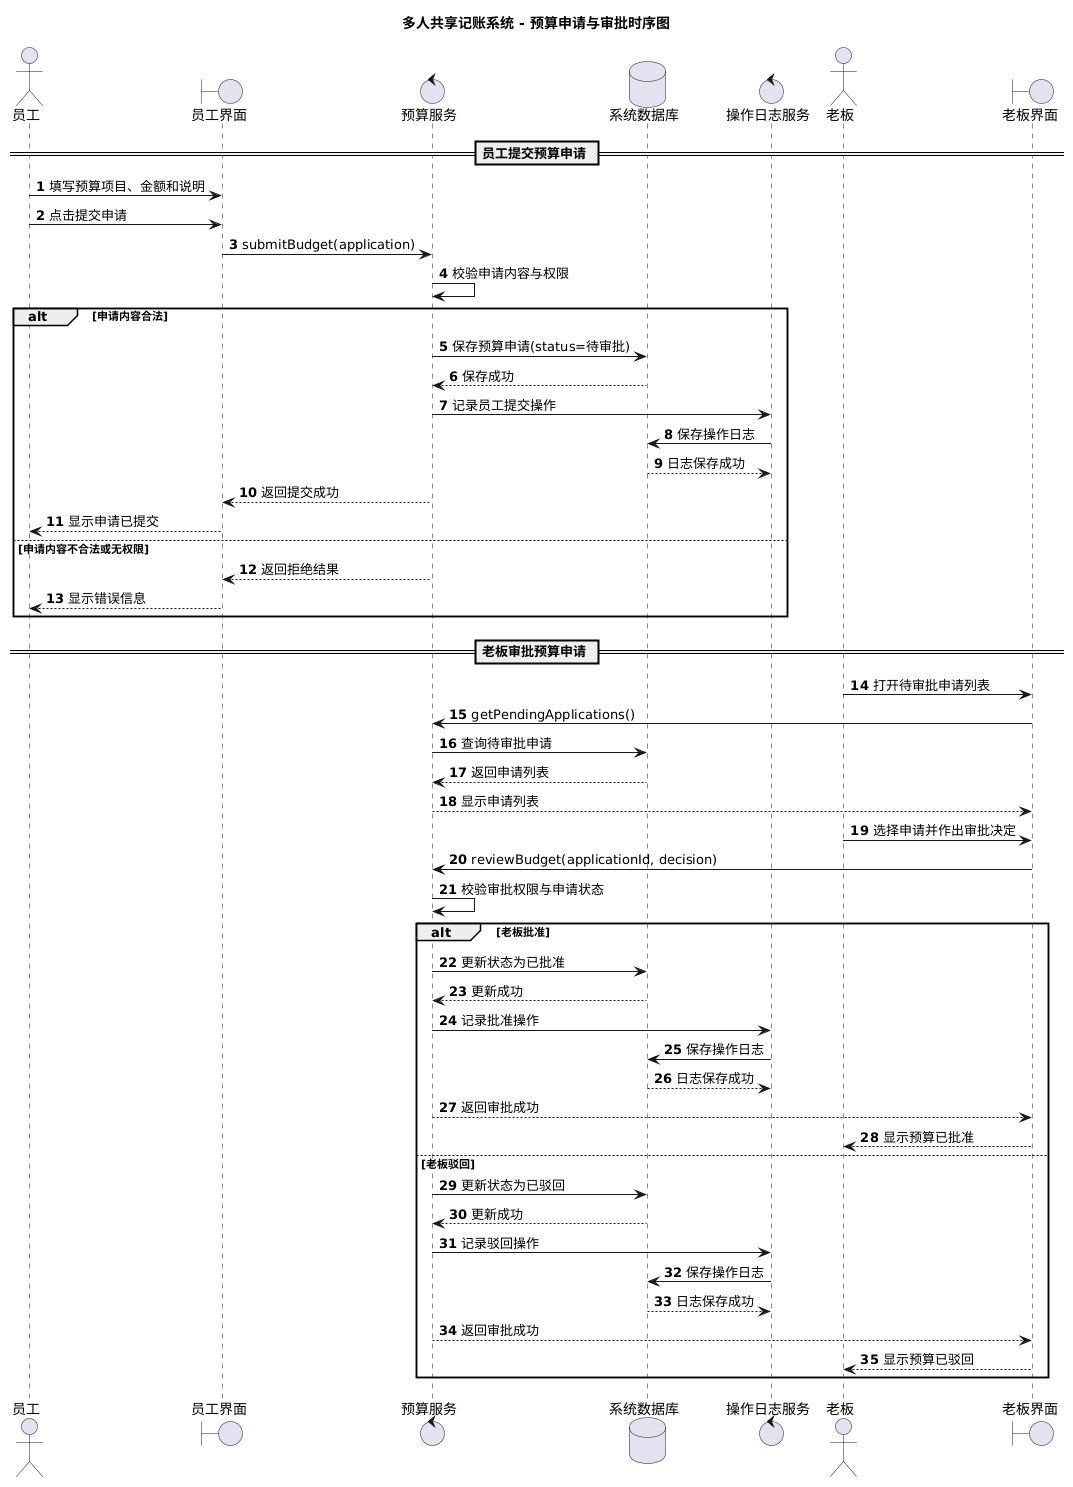

The diagram above was rendered by PlantUML. Its source (embedded in the PNG):
@startuml
title 多人共享记账系统 - 预算申请与审批时序图

skinparam shadowing false
autonumber

actor 员工 as Employee
boundary "员工界面" as EmployeeUI
control "预算服务" as BudgetService
database "系统数据库" as DB
control "操作日志服务" as LogService
actor 老板 as Boss
boundary "老板界面" as BossUI

== 员工提交预算申请 ==

Employee -> EmployeeUI : 填写预算项目、金额和说明
Employee -> EmployeeUI : 点击提交申请

EmployeeUI -> BudgetService : submitBudget(application)
BudgetService -> BudgetService : 校验申请内容与权限

alt 申请内容合法
    BudgetService -> DB : 保存预算申请(status=待审批)
    DB --> BudgetService : 保存成功

    BudgetService -> LogService : 记录员工提交操作
    LogService -> DB : 保存操作日志
    DB --> LogService : 日志保存成功

    BudgetService --> EmployeeUI : 返回提交成功
    EmployeeUI --> Employee : 显示申请已提交
else 申请内容不合法或无权限
    BudgetService --> EmployeeUI : 返回拒绝结果
    EmployeeUI --> Employee : 显示错误信息
end

== 老板审批预算申请 ==

Boss -> BossUI : 打开待审批申请列表
BossUI -> BudgetService : getPendingApplications()
BudgetService -> DB : 查询待审批申请
DB --> BudgetService : 返回申请列表
BudgetService --> BossUI : 显示申请列表

Boss -> BossUI : 选择申请并作出审批决定
BossUI -> BudgetService : reviewBudget(applicationId, decision)

BudgetService -> BudgetService : 校验审批权限与申请状态

alt 老板批准
    BudgetService -> DB : 更新状态为已批准
    DB --> BudgetService : 更新成功

    BudgetService -> LogService : 记录批准操作
    LogService -> DB : 保存操作日志
    DB --> LogService : 日志保存成功

    BudgetService --> BossUI : 返回审批成功
    BossUI --> Boss : 显示预算已批准
else 老板驳回
    BudgetService -> DB : 更新状态为已驳回
    DB --> BudgetService : 更新成功

    BudgetService -> LogService : 记录驳回操作
    LogService -> DB : 保存操作日志
    DB --> LogService : 日志保存成功

    BudgetService --> BossUI : 返回审批成功
    BossUI --> Boss : 显示预算已驳回
end
@enduml